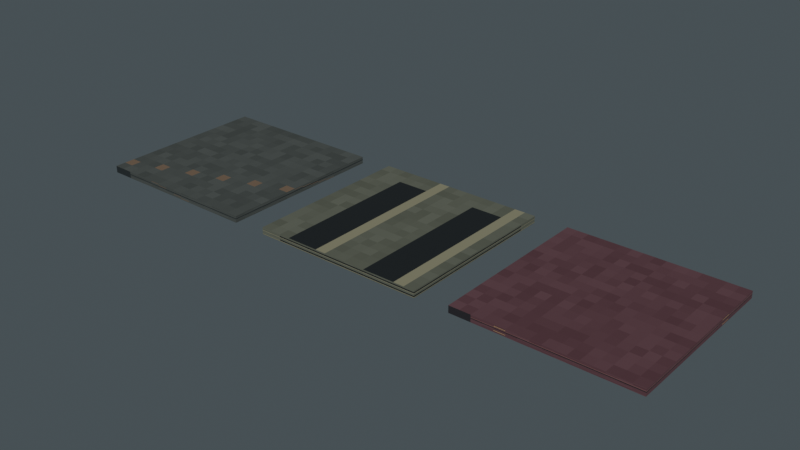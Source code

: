 # Source: texture_library.blend  (saved by Blender 5.2.45; exported with 4.5.12 LTS)
import bpy
from mathutils import Matrix  # noqa: F401  (used for matrix-valued properties, if any)

bpy.ops.wm.read_factory_settings(use_empty=True)
scene = bpy.context.scene
scene.name = 'Scene'

# ---- images (referenced by path relative to the original .blend; pixels are not part of the script)
import os
ASSET_DIR = os.environ.get("B2B_ASSET_DIR", "")  # directory of the original .blend (textures are referenced by path, not embedded)
HERE = os.path.dirname(os.path.abspath(__file__))  # packed textures are extracted next to this script under _unpacked/

def load_image(name, relpath, width, height, colorspace="sRGB"):
    """Load a texture the original file referenced (path relative to the .blend, or extracted next to this script)."""
    p = next((c for c in (os.path.join(HERE, relpath), os.path.join(ASSET_DIR, relpath)) if relpath and os.path.exists(c)), "")
    if p:
        img = bpy.data.images.load(p, check_existing=True)
        img.name = name
    else:  # same state as the original file: an image datablock whose file is absent (Cycles renders it pink)
        img = bpy.data.images.new(name, width, height)
        img.source = "FILE"
        img.filepath = "//" + (relpath or name)
    img.colorspace_settings.name = colorspace
    return img
img_floor_png = load_image('floor.png', '_unpacked/floor.15d59629.png', 64, 64, 'sRGB')
img_grate_png = load_image('grate.png', '_unpacked/grate.dff641b6.png', 64, 64, 'sRGB')
img_wall_png = load_image('wall.png', '_unpacked/wall.e5e298d0.png', 64, 64, 'sRGB')

# ---- materials (node trees are filled in below, after node groups)
mat_floor_authored_pixel_tile = bpy.data.materials.new('floor authored pixel tile')
mat_floor_authored_pixel_tile.diffuse_color = (1.0, 1.0, 1.0, 1.0)
mat_grate_authored_pixel_tile = bpy.data.materials.new('grate authored pixel tile')
mat_grate_authored_pixel_tile.diffuse_color = (1.0, 1.0, 1.0, 1.0)
mat_wall_authored_pixel_tile = bpy.data.materials.new('wall authored pixel tile')
mat_wall_authored_pixel_tile.diffuse_color = (1.0, 1.0, 1.0, 1.0)

# ---- material node trees
mat_floor_authored_pixel_tile.use_nodes = True; mat_floor_authored_pixel_tile.node_tree.nodes.clear()
_N = mat_floor_authored_pixel_tile.node_tree.nodes; _L = mat_floor_authored_pixel_tile.node_tree.links
n0 = _N.new('ShaderNodeBsdfPrincipled'); n0.name = 'Principled BSDF'; n0.location = (-200, 100)
n0.inputs[2].default_value = 0.7
n0.inputs[10].default_value = 0.005
n1 = _N.new('ShaderNodeOutputMaterial'); n1.name = 'Material Output'; n1.location = (200, 100)
n2 = _N.new('ShaderNodeTexImage'); n2.name = 'Image Texture'; n2.location = (0, 0)
n2.image = img_floor_png
n2.interpolation = 'Closest'
_L.new(n0.outputs[0], n1.inputs[0])
_L.new(n2.outputs[0], n0.inputs[0])
n1.is_active_output = True
mat_grate_authored_pixel_tile.use_nodes = True; mat_grate_authored_pixel_tile.node_tree.nodes.clear()
_N = mat_grate_authored_pixel_tile.node_tree.nodes; _L = mat_grate_authored_pixel_tile.node_tree.links
n0 = _N.new('ShaderNodeBsdfPrincipled'); n0.name = 'Principled BSDF'; n0.location = (-200, 100)
n0.inputs[2].default_value = 0.7
n0.inputs[10].default_value = 0.005
n1 = _N.new('ShaderNodeOutputMaterial'); n1.name = 'Material Output'; n1.location = (200, 100)
n2 = _N.new('ShaderNodeTexImage'); n2.name = 'Image Texture'; n2.location = (0, 0)
n2.image = img_grate_png
n2.interpolation = 'Closest'
_L.new(n0.outputs[0], n1.inputs[0])
_L.new(n2.outputs[0], n0.inputs[0])
n1.is_active_output = True
mat_wall_authored_pixel_tile.use_nodes = True; mat_wall_authored_pixel_tile.node_tree.nodes.clear()
_N = mat_wall_authored_pixel_tile.node_tree.nodes; _L = mat_wall_authored_pixel_tile.node_tree.links
n0 = _N.new('ShaderNodeBsdfPrincipled'); n0.name = 'Principled BSDF'; n0.location = (-200, 100)
n0.inputs[2].default_value = 0.7
n0.inputs[10].default_value = 0.005
n1 = _N.new('ShaderNodeOutputMaterial'); n1.name = 'Material Output'; n1.location = (200, 100)
n2 = _N.new('ShaderNodeTexImage'); n2.name = 'Image Texture'; n2.location = (0, 0)
n2.image = img_wall_png
n2.interpolation = 'Closest'
_L.new(n0.outputs[0], n1.inputs[0])
_L.new(n2.outputs[0], n0.inputs[0])
n1.is_active_output = True

# ---- world
world_petrol_ambient = bpy.data.worlds.new('Petrol ambient'); scene.world = world_petrol_ambient
world_petrol_ambient.use_nodes = True; world_petrol_ambient.node_tree.nodes.clear()
_N = world_petrol_ambient.node_tree.nodes; _L = world_petrol_ambient.node_tree.links
n0 = _N.new('ShaderNodeBackground'); n0.name = 'Background'; n0.location = (-200, 100)
n0.inputs[0].default_value = (0.14, 0.18, 0.2, 1.0)
n0.inputs[1].default_value = 0.45
n1 = _N.new('ShaderNodeOutputWorld'); n1.name = 'World Output'; n1.location = (200, 100)
_L.new(n0.outputs[0], n1.inputs[0])
n1.is_active_output = True

# ---- meshes
me_cube = bpy.data.meshes.new('Cube')
me_cube.from_pydata([(-0.5, -0.5, -0.02), (-0.5, -0.5, 0.02), (-0.5, 0.5, -0.02), (-0.5, 0.5, 0.02), (0.5, -0.5, -0.02), (0.5, -0.5, 0.02), (0.5, 0.5, -0.02), (0.5, 0.5, 0.02)], [], [(0, 1, 3, 2), (2, 3, 7, 6), (6, 7, 5, 4), (4, 5, 1, 0), (2, 6, 4, 0), (7, 3, 1, 5)])
_uv = me_cube.uv_layers.new(name='UVMap')
_uv.uv.foreach_set('vector', [0.375, 0.0, 0.625, 0.0, 0.625, 0.25, 0.375, 0.25, 0.375, 0.25, 0.625, 0.25, 0.625, 0.5, 0.375, 0.5, 0.375, 0.5, 0.625, 0.5, 0.625, 0.75, 0.375, 0.75, 0.375, 0.75, 0.625, 0.75, 0.625, 1.0, 0.375, 1.0, 0.125, 0.5, 0.375, 0.5, 0.375, 0.75, 0.125, 0.75, 0.625, 0.5, 0.875, 0.5, 0.875, 0.75, 0.625, 0.75])
me_cube.materials.append(mat_floor_authored_pixel_tile)
me_cube.update()
me_cube_001 = bpy.data.meshes.new('Cube.001')
me_cube_001.from_pydata([(-0.5, -0.5, -0.02), (-0.5, -0.5, 0.02), (-0.5, 0.5, -0.02), (-0.5, 0.5, 0.02), (0.5, -0.5, -0.02), (0.5, -0.5, 0.02), (0.5, 0.5, -0.02), (0.5, 0.5, 0.02)], [], [(0, 1, 3, 2), (2, 3, 7, 6), (6, 7, 5, 4), (4, 5, 1, 0), (2, 6, 4, 0), (7, 3, 1, 5)])
_uv = me_cube_001.uv_layers.new(name='UVMap')
_uv.uv.foreach_set('vector', [0.375, 0.0, 0.625, 0.0, 0.625, 0.25, 0.375, 0.25, 0.375, 0.25, 0.625, 0.25, 0.625, 0.5, 0.375, 0.5, 0.375, 0.5, 0.625, 0.5, 0.625, 0.75, 0.375, 0.75, 0.375, 0.75, 0.625, 0.75, 0.625, 1.0, 0.375, 1.0, 0.125, 0.5, 0.375, 0.5, 0.375, 0.75, 0.125, 0.75, 0.625, 0.5, 0.875, 0.5, 0.875, 0.75, 0.625, 0.75])
me_cube_001.materials.append(mat_grate_authored_pixel_tile)
me_cube_001.update()
me_cube_002 = bpy.data.meshes.new('Cube.002')
me_cube_002.from_pydata([(-0.5, -0.5, -0.02), (-0.5, -0.5, 0.02), (-0.5, 0.5, -0.02), (-0.5, 0.5, 0.02), (0.5, -0.5, -0.02), (0.5, -0.5, 0.02), (0.5, 0.5, -0.02), (0.5, 0.5, 0.02)], [], [(0, 1, 3, 2), (2, 3, 7, 6), (6, 7, 5, 4), (4, 5, 1, 0), (2, 6, 4, 0), (7, 3, 1, 5)])
_uv = me_cube_002.uv_layers.new(name='UVMap')
_uv.uv.foreach_set('vector', [0.375, 0.0, 0.625, 0.0, 0.625, 0.25, 0.375, 0.25, 0.375, 0.25, 0.625, 0.25, 0.625, 0.5, 0.375, 0.5, 0.375, 0.5, 0.625, 0.5, 0.625, 0.75, 0.375, 0.75, 0.375, 0.75, 0.625, 0.75, 0.625, 1.0, 0.375, 1.0, 0.125, 0.5, 0.375, 0.5, 0.375, 0.75, 0.125, 0.75, 0.625, 0.5, 0.875, 0.5, 0.875, 0.75, 0.625, 0.75])
me_cube_002.materials.append(mat_wall_authored_pixel_tile)
me_cube_002.update()

# ---- objects
ob_floor_uv_sample_plane = bpy.data.objects.new('floor UV sample plane', me_cube)
ob_grate_uv_sample_plane = bpy.data.objects.new('grate UV sample plane', me_cube_001)
ob_wall_uv_sample_plane = bpy.data.objects.new('wall UV sample plane', me_cube_002)

# ---- transforms, parenting, visibility, modifiers, constraints
ob_floor_uv_sample_plane.location = (0.0, 0.0, 0.02)
ob_grate_uv_sample_plane.location = (1.2, 0.0, 0.02)
ob_wall_uv_sample_plane.location = (2.4, 0.0, 0.02)

# ---- collection membership
scene.collection.objects.link(ob_floor_uv_sample_plane)
scene.collection.objects.link(ob_grate_uv_sample_plane)
scene.collection.objects.link(ob_wall_uv_sample_plane)

# ---- scene / render settings (as saved in the file)
scene.frame_start = 1; scene.frame_end = 250; scene.frame_set(1)
scene.render.engine = 'CYCLES'
scene.render.filter_size = 0.1
scene.render.film_transparent = True
scene.render.bake_bias = 0.0
scene.render.bake_samples = 0
scene.render.compositor_device = 'GPU'
scene.cycles.use_denoising = False
scene.cycles.samples = 16
scene.eevee.use_volume_custom_range = False
scene.eevee.fast_gi_thickness_near = 0.1
scene.eevee.fast_gi_thickness_far = 0.0
scene.eevee.ray_tracing_options.screen_trace_thickness = 0.1
scene.view_settings.view_transform = 'Standard'
bpy.context.view_layer.update()

# ---- added for rendering (the .blend has no active camera and no usable light): camera, sun
cam_auto = bpy.data.cameras.new('AutoCamera')
cam_auto.lens = 50.0
cam_auto.sensor_width = 36.0
cam_auto.clip_end = 1000.0
ob_auto_camera = bpy.data.objects.new('AutoCamera', cam_auto)
scene.collection.objects.link(ob_auto_camera)
ob_auto_camera.location = (4.47921, -3.93506, 2.64337)
ob_auto_camera.rotation_euler = (1.09748, -7.21219e-08, 0.694738)
scene.camera = ob_auto_camera
light_auto_sun = bpy.data.lights.new('AutoSun', 'SUN')
light_auto_sun.energy = 3.0
light_auto_sun.angle = 0.0523599
ob_auto_sun = bpy.data.objects.new('AutoSun', light_auto_sun)
scene.collection.objects.link(ob_auto_sun)
ob_auto_sun.rotation_euler = (0.872665, 0.174533, 0.523599)
bpy.context.view_layer.update()

